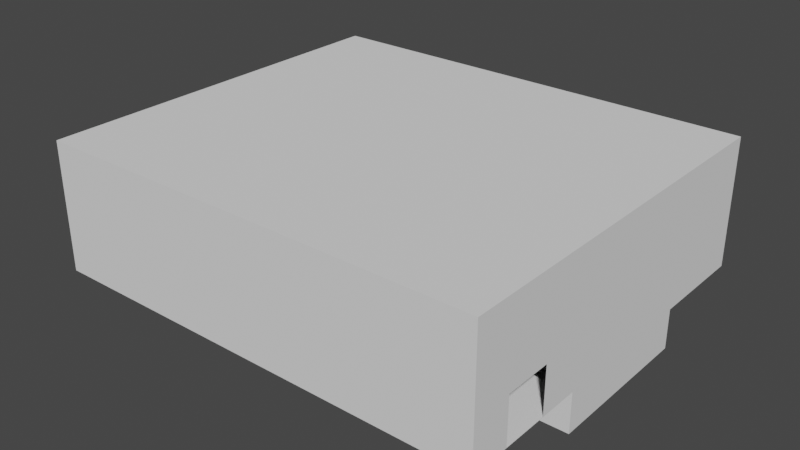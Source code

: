 # Source: SewerRoom.blend  (saved by Blender 2.82.7; exported with 4.5.12 LTS)
import bpy
from mathutils import Matrix  # noqa: F401  (used for matrix-valued properties, if any)

bpy.ops.wm.read_factory_settings(use_empty=True)
scene = bpy.context.scene
scene.name = 'Scene'

# ---- collections
col_collection = bpy.data.collections.new('Collection'); scene.collection.children.link(col_collection)

# ---- world
world_world = bpy.data.worlds.new('World'); scene.world = world_world
world_world.use_nodes = True; world_world.node_tree.nodes.clear()
_N = world_world.node_tree.nodes; _L = world_world.node_tree.links
n0 = _N.new('ShaderNodeOutputWorld'); n0.name = 'World Output'; n0.location = (300, 300)
n1 = _N.new('ShaderNodeBackground'); n1.name = 'Background'; n1.location = (10, 300)
n1.inputs[0].default_value = (0.05088, 0.05088, 0.05088, 1.0)
_L.new(n1.outputs[0], n0.inputs[0])
n0.is_active_output = True
world_world.color = (0.05088, 0.05088, 0.05088)
world_world.use_sun_shadow = False
world_world.sun_shadow_jitter_overblur = 0.0

# ---- meshes
me_cube_001 = bpy.data.meshes.new('Cube.001')
me_cube_001.from_pydata([(-6.0, -1.0, -1.0), (-6.0, -1.0, 1.0), (-6.0, 1.0, -1.0), (-6.0, 1.0, 1.0), (1.0, -1.0, -1.0), (1.0, -1.0, 1.0), (1.0, 1.0, -1.0), (1.0, 1.0, 1.0), (-6.0, 5.0, 1.0), (-6.0, 5.0, -1.0), (1.0, 5.0, -1.0), (1.0, 5.0, 1.0), (1.0, 3.446, -1.0), (-6.0, 3.446, -1.0), (1.0, 3.954, -1.0), (-6.0, 3.954, -1.0), (1.0, 1.0, -1.618), (-6.0, 1.0, -1.618), (1.0, 3.446, -1.618), (-6.0, 3.446, -1.618), (1.0, 0.3643, -0.9967), (1.0, -0.3643, -0.268), (1.0, -0.3643, -0.3643), (1.0, -0.3643, -0.9967), (1.0, 0.3643, -0.268), (-2.152, 5.0, -0.9967), (-2.152, 5.0, -0.268), (-2.881, 5.0, -0.268), (-2.881, 5.0, -0.9967), (-6.0, -0.3643, -0.9967), (-6.0, 0.3643, -0.9967), (-6.0, -0.3643, -0.268), (-6.0, 0.3643, -0.268), (-6.0, 0.3643, -0.3643)], [], [(0, 29, 31, 32, 33, 2, 3, 1), (7, 3, 8, 11), (6, 4, 22, 23, 20), (4, 0, 1, 5), (2, 0, 4, 6), (7, 5, 1, 3), (9, 10, 26, 25, 28), (3, 2, 9, 8), (6, 7, 11, 10), (6, 10, 14, 12), (13, 12, 14, 15), (2, 6, 16, 17), (10, 9, 15, 14), (9, 2, 13, 15), (17, 16, 18, 19), (13, 2, 17, 19), (12, 13, 19, 18), (6, 12, 18, 16), (24, 21, 22, 4, 5, 7, 6, 20), (27, 26, 10, 11, 8, 9, 28), (2, 33, 30, 29, 0)])
_uv = me_cube_001.uv_layers.new(name='UVMap')
_uv.uv.foreach_set('vector', [0.375, 0.0, 0.3754, 0.07946, 0.4665, 0.07946, 0.4665, 0.1705, 0.4545, 0.1705, 0.375, 0.25, 0.625, 0.25, 0.625, 0.0, 0.625, 0.5, 0.875, 0.5, 0.875, 0.5, 0.625, 0.5, 0.375, 0.5, 0.375, 0.75, 0.4545, 0.6705, 0.3754, 0.6705, 0.3754, 0.5795, 0.375, 0.75, 0.375, 1.0, 0.625, 1.0, 0.625, 0.75, 0.125, 0.5, 0.125, 0.75, 0.375, 0.75, 0.375, 0.5, 0.625, 0.5, 0.625, 0.75, 0.875, 0.75, 0.875, 0.5, 0.375, 0.25, 0.375, 0.5, 0.4665, 0.3874, 0.3754, 0.3874, 0.3754, 0.3614, 0.625, 0.25, 0.375, 0.25, 0.375, 0.25, 0.625, 0.25, 0.375, 0.5, 0.625, 0.5, 0.625, 0.5, 0.375, 0.5, 0.375, 0.5, 0.375, 0.5, 0.375, 0.5, 0.375, 0.5, 0.125, 0.5, 0.375, 0.5, 0.375, 0.5, 0.125, 0.5, 0.125, 0.5, 0.375, 0.5, 0.375, 0.5, 0.125, 0.5, 0.375, 0.5, 0.375, 0.25, 0.375, 0.25, 0.375, 0.5, 0.375, 0.25, 0.375, 0.25, 0.375, 0.25, 0.375, 0.25, 0.125, 0.5, 0.375, 0.5, 0.375, 0.5, 0.125, 0.5, 0.375, 0.25, 0.375, 0.25, 0.375, 0.25, 0.375, 0.25, 0.375, 0.5, 0.125, 0.5, 0.125, 0.5, 0.375, 0.5, 0.375, 0.5, 0.375, 0.5, 0.375, 0.5, 0.375, 0.5, 0.4665, 0.5795, 0.4665, 0.6705, 0.4545, 0.6705, 0.375, 0.75, 0.625, 0.75, 0.625, 0.5, 0.375, 0.5, 0.3754, 0.5795, 0.4665, 0.3614, 0.4665, 0.3874, 0.375, 0.5, 0.625, 0.5, 0.625, 0.25, 0.375, 0.25, 0.3754, 0.3614, 0.375, 0.25, 0.4545, 0.1705, 0.3754, 0.1705, 0.3754, 0.07946, 0.375, 0.0])
me_cube_001.use_remesh_fix_poles = True
me_cube_001.use_remesh_preserve_attributes = False
me_cube_001.use_mirror_vertex_groups = False
me_cube_001.update()

# ---- objects
ob_cube = bpy.data.objects.new('Cube', me_cube_001)

# ---- transforms, parenting, visibility, modifiers, constraints
ob_cube.location = (0.0, 0.0, 0.0)
ob_cube.scale = (10.0, 10.0, 10.0)
ob_cube.lineart.crease_threshold = 0.0

# ---- collection membership
col_collection.objects.link(ob_cube)

# ---- scene / render settings (as saved in the file)
scene.frame_start = 1; scene.frame_end = 250; scene.frame_set(1)
scene.render.engine = 'BLENDER_EEVEE_NEXT'
scene.cycles.use_denoising = False
scene.cycles.samples = 128
scene.cycles.sampling_pattern = 'TABULATED_SOBOL'
scene.cycles.use_adaptive_sampling = False
scene.cycles.use_light_tree = False
scene.view_settings.view_transform = 'Filmic'
bpy.context.view_layer.update()

# ---- added for rendering (the .blend has no active camera and no usable light): camera, sun
cam_auto = bpy.data.cameras.new('AutoCamera')
cam_auto.lens = 50.0
cam_auto.sensor_width = 36.0
cam_auto.clip_end = 1556.24
ob_auto_camera = bpy.data.objects.new('AutoCamera', cam_auto)
scene.collection.objects.link(ob_auto_camera)
ob_auto_camera.location = (63.6752, -86.4102, 67.8477)
ob_auto_camera.rotation_euler = (1.09748, -7.21219e-08, 0.694738)
scene.camera = ob_auto_camera
light_auto_sun = bpy.data.lights.new('AutoSun', 'SUN')
light_auto_sun.energy = 3.0
light_auto_sun.angle = 0.0523599
ob_auto_sun = bpy.data.objects.new('AutoSun', light_auto_sun)
scene.collection.objects.link(ob_auto_sun)
ob_auto_sun.rotation_euler = (0.872665, 0.174533, 0.523599)
bpy.context.view_layer.update()
